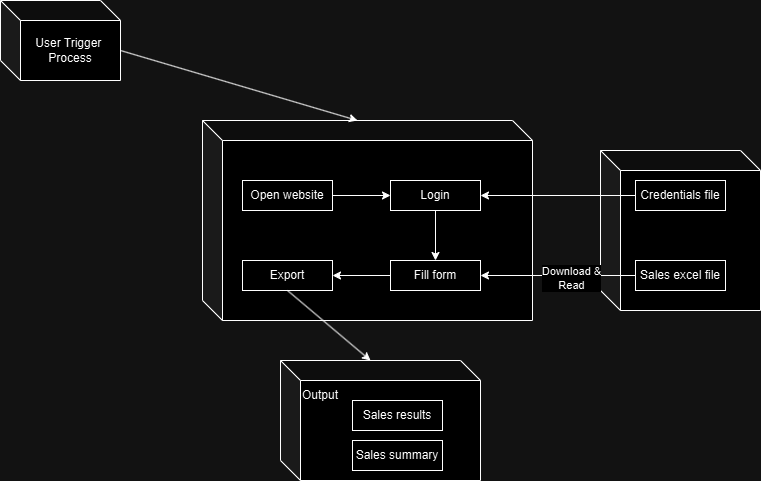

The diagram above was exported from draw.io. Its source (the exported page's mxGraphModel, read from the mxfile embedded in the PNG):
<mxGraphModel dx="954" dy="558" grid="1" gridSize="10" guides="1" tooltips="1" connect="1" arrows="1" fold="1" page="1" pageScale="1" pageWidth="850" pageHeight="1100" math="0" shadow="0">
  <root>
    <mxCell id="0" />
    <mxCell id="1" parent="0" />
    <mxCell id="lQ5JYVm8H2d-4OEn4hiP-1" value="User Trigger&amp;nbsp;&lt;div&gt;Process&lt;/div&gt;" style="shape=cube;whiteSpace=wrap;html=1;boundedLbl=1;backgroundOutline=1;darkOpacity=0.05;darkOpacity2=0.1;" vertex="1" parent="1">
      <mxGeometry x="40" y="80" width="120" height="80" as="geometry" />
    </mxCell>
    <mxCell id="lQ5JYVm8H2d-4OEn4hiP-2" value="&lt;span style=&quot;color: rgba(0, 0, 0, 0); font-family: monospace; font-size: 0px; text-align: start; text-wrap-mode: nowrap;&quot;&gt;%3CmxGraphModel%3E%3Croot%3E%3CmxCell%20id%3D%220%22%2F%3E%3CmxCell%20id%3D%221%22%20parent%3D%220%22%2F%3E%3CmxCell%20id%3D%222%22%20value%3D%22Login%22%20style%3D%22rounded%3D0%3BwhiteSpace%3Dwrap%3Bhtml%3D1%3B%22%20vertex%3D%221%22%20parent%3D%221%22%3E%3CmxGeometry%20x%3D%22430%22%20y%3D%22260%22%20width%3D%2290%22%20height%3D%2230%22%20as%3D%22geometry%22%2F%3E%3C%2FmxCell%3E%3C%2Froot%3E%3C%2FmxGraphModel%3E&lt;/span&gt;" style="shape=cube;whiteSpace=wrap;html=1;boundedLbl=1;backgroundOutline=1;darkOpacity=0.05;darkOpacity2=0.1;" vertex="1" parent="1">
      <mxGeometry x="242" y="200" width="330" height="200" as="geometry" />
    </mxCell>
    <mxCell id="lQ5JYVm8H2d-4OEn4hiP-4" value="Open website" style="rounded=0;whiteSpace=wrap;html=1;" vertex="1" parent="1">
      <mxGeometry x="282" y="260" width="90" height="30" as="geometry" />
    </mxCell>
    <mxCell id="lQ5JYVm8H2d-4OEn4hiP-6" value="Login" style="rounded=0;whiteSpace=wrap;html=1;" vertex="1" parent="1">
      <mxGeometry x="430" y="260" width="90" height="30" as="geometry" />
    </mxCell>
    <mxCell id="lQ5JYVm8H2d-4OEn4hiP-7" value="Fill form" style="rounded=0;whiteSpace=wrap;html=1;" vertex="1" parent="1">
      <mxGeometry x="430" y="340" width="90" height="30" as="geometry" />
    </mxCell>
    <mxCell id="lQ5JYVm8H2d-4OEn4hiP-14" value="" style="shape=cube;whiteSpace=wrap;html=1;boundedLbl=1;backgroundOutline=1;darkOpacity=0.05;darkOpacity2=0.1;" vertex="1" parent="1">
      <mxGeometry x="640" y="230" width="160" height="160" as="geometry" />
    </mxCell>
    <mxCell id="lQ5JYVm8H2d-4OEn4hiP-15" value="" style="endArrow=classic;html=1;rounded=0;entryX=1;entryY=0.5;entryDx=0;entryDy=0;exitX=0;exitY=0.5;exitDx=0;exitDy=0;" edge="1" parent="1" source="lQ5JYVm8H2d-4OEn4hiP-18" target="lQ5JYVm8H2d-4OEn4hiP-7">
      <mxGeometry relative="1" as="geometry">
        <mxPoint x="630" y="430" as="sourcePoint" />
        <mxPoint x="480" y="340" as="targetPoint" />
      </mxGeometry>
    </mxCell>
    <mxCell id="lQ5JYVm8H2d-4OEn4hiP-16" value="Label" style="edgeLabel;resizable=0;html=1;;align=center;verticalAlign=middle;" connectable="0" vertex="1" parent="lQ5JYVm8H2d-4OEn4hiP-15">
      <mxGeometry relative="1" as="geometry" />
    </mxCell>
    <mxCell id="lQ5JYVm8H2d-4OEn4hiP-19" value="Download &amp;amp;&lt;div&gt;Read&lt;/div&gt;" style="edgeLabel;html=1;align=center;verticalAlign=middle;resizable=0;points=[];" vertex="1" connectable="0" parent="lQ5JYVm8H2d-4OEn4hiP-15">
      <mxGeometry x="-0.0065" y="2" relative="1" as="geometry">
        <mxPoint x="12" as="offset" />
      </mxGeometry>
    </mxCell>
    <mxCell id="lQ5JYVm8H2d-4OEn4hiP-18" value="Sales excel file" style="rounded=0;whiteSpace=wrap;html=1;" vertex="1" parent="1">
      <mxGeometry x="675" y="340" width="90" height="30" as="geometry" />
    </mxCell>
    <mxCell id="lQ5JYVm8H2d-4OEn4hiP-20" value="Credentials file" style="rounded=0;whiteSpace=wrap;html=1;" vertex="1" parent="1">
      <mxGeometry x="675" y="260" width="90" height="30" as="geometry" />
    </mxCell>
    <mxCell id="lQ5JYVm8H2d-4OEn4hiP-24" value="" style="endArrow=classic;html=1;rounded=0;exitX=0;exitY=0.5;exitDx=0;exitDy=0;entryX=1;entryY=0.5;entryDx=0;entryDy=0;" edge="1" parent="1" source="lQ5JYVm8H2d-4OEn4hiP-20" target="lQ5JYVm8H2d-4OEn4hiP-6">
      <mxGeometry width="50" height="50" relative="1" as="geometry">
        <mxPoint x="410" y="360" as="sourcePoint" />
        <mxPoint x="460" y="310" as="targetPoint" />
      </mxGeometry>
    </mxCell>
    <mxCell id="lQ5JYVm8H2d-4OEn4hiP-25" value="" style="endArrow=classic;html=1;rounded=0;exitX=1;exitY=0.5;exitDx=0;exitDy=0;entryX=0;entryY=0.5;entryDx=0;entryDy=0;" edge="1" parent="1" source="lQ5JYVm8H2d-4OEn4hiP-4" target="lQ5JYVm8H2d-4OEn4hiP-6">
      <mxGeometry width="50" height="50" relative="1" as="geometry">
        <mxPoint x="410" y="360" as="sourcePoint" />
        <mxPoint x="460" y="310" as="targetPoint" />
      </mxGeometry>
    </mxCell>
    <mxCell id="lQ5JYVm8H2d-4OEn4hiP-26" value="" style="endArrow=classic;html=1;rounded=0;exitX=0.5;exitY=1;exitDx=0;exitDy=0;entryX=0.5;entryY=0;entryDx=0;entryDy=0;" edge="1" parent="1" source="lQ5JYVm8H2d-4OEn4hiP-6" target="lQ5JYVm8H2d-4OEn4hiP-7">
      <mxGeometry width="50" height="50" relative="1" as="geometry">
        <mxPoint x="410" y="360" as="sourcePoint" />
        <mxPoint x="460" y="310" as="targetPoint" />
      </mxGeometry>
    </mxCell>
    <mxCell id="lQ5JYVm8H2d-4OEn4hiP-27" value="" style="shape=cube;whiteSpace=wrap;html=1;boundedLbl=1;backgroundOutline=1;darkOpacity=0.05;darkOpacity2=0.1;" vertex="1" parent="1">
      <mxGeometry x="320" y="440" width="200" height="120" as="geometry" />
    </mxCell>
    <mxCell id="lQ5JYVm8H2d-4OEn4hiP-29" value="Export" style="rounded=0;whiteSpace=wrap;html=1;" vertex="1" parent="1">
      <mxGeometry x="282" y="340" width="90" height="30" as="geometry" />
    </mxCell>
    <mxCell id="lQ5JYVm8H2d-4OEn4hiP-30" value="" style="endArrow=classic;html=1;rounded=0;exitX=0;exitY=0.5;exitDx=0;exitDy=0;entryX=1;entryY=0.5;entryDx=0;entryDy=0;" edge="1" parent="1" source="lQ5JYVm8H2d-4OEn4hiP-7" target="lQ5JYVm8H2d-4OEn4hiP-29">
      <mxGeometry width="50" height="50" relative="1" as="geometry">
        <mxPoint x="485" y="300" as="sourcePoint" />
        <mxPoint x="485" y="350" as="targetPoint" />
      </mxGeometry>
    </mxCell>
    <mxCell id="lQ5JYVm8H2d-4OEn4hiP-31" value="Sales results" style="rounded=0;whiteSpace=wrap;html=1;" vertex="1" parent="1">
      <mxGeometry x="392" y="480" width="90" height="30" as="geometry" />
    </mxCell>
    <mxCell id="lQ5JYVm8H2d-4OEn4hiP-32" value="Sales summary" style="rounded=0;whiteSpace=wrap;html=1;" vertex="1" parent="1">
      <mxGeometry x="392" y="520" width="90" height="30" as="geometry" />
    </mxCell>
    <mxCell id="lQ5JYVm8H2d-4OEn4hiP-34" value="Output" style="text;html=1;align=center;verticalAlign=middle;whiteSpace=wrap;rounded=0;" vertex="1" parent="1">
      <mxGeometry x="330" y="460" width="60" height="30" as="geometry" />
    </mxCell>
    <mxCell id="lQ5JYVm8H2d-4OEn4hiP-35" value="" style="endArrow=classic;html=1;rounded=0;exitX=0;exitY=0;exitDx=120;exitDy=50;exitPerimeter=0;entryX=0;entryY=0;entryDx=155;entryDy=0;entryPerimeter=0;" edge="1" parent="1" source="lQ5JYVm8H2d-4OEn4hiP-1" target="lQ5JYVm8H2d-4OEn4hiP-2">
      <mxGeometry width="50" height="50" relative="1" as="geometry">
        <mxPoint x="410" y="340" as="sourcePoint" />
        <mxPoint x="460" y="290" as="targetPoint" />
      </mxGeometry>
    </mxCell>
    <mxCell id="lQ5JYVm8H2d-4OEn4hiP-36" value="" style="endArrow=classic;html=1;rounded=0;entryX=0;entryY=0;entryDx=90;entryDy=0;entryPerimeter=0;exitX=0.5;exitY=1;exitDx=0;exitDy=0;" edge="1" parent="1" source="lQ5JYVm8H2d-4OEn4hiP-29" target="lQ5JYVm8H2d-4OEn4hiP-27">
      <mxGeometry width="50" height="50" relative="1" as="geometry">
        <mxPoint x="410" y="340" as="sourcePoint" />
        <mxPoint x="460" y="290" as="targetPoint" />
      </mxGeometry>
    </mxCell>
  </root>
</mxGraphModel>